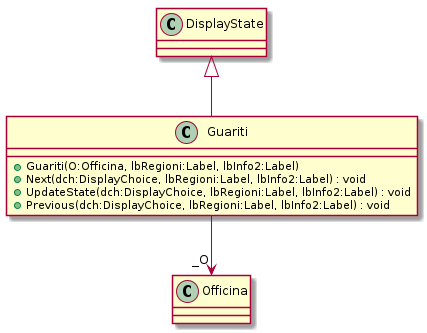

The diagram above was rendered by PlantUML. Its source (embedded in the PNG):
@startuml
class Guariti {
    + Guariti(O:Officina, lbRegioni:Label, lbInfo2:Label)
    + Next(dch:DisplayChoice, lbRegioni:Label, lbInfo2:Label) : void
    + UpdateState(dch:DisplayChoice, lbRegioni:Label, lbInfo2:Label) : void
    + Previous(dch:DisplayChoice, lbRegioni:Label, lbInfo2:Label) : void
}
DisplayState <|-- Guariti
Guariti --> "_O" Officina
@enduml